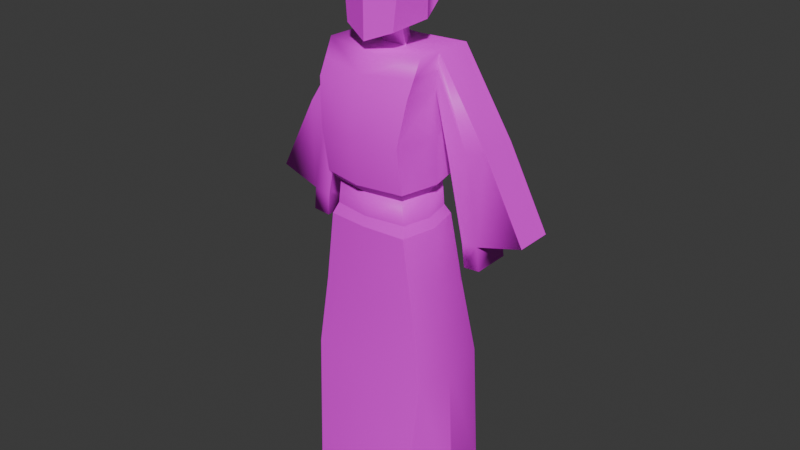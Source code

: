 # Source: monk-1.blend  (saved by Blender 5.1.29; exported with 4.5.12 LTS)
import bpy
from mathutils import Matrix  # noqa: F401  (used for matrix-valued properties, if any)

bpy.ops.wm.read_factory_settings(use_empty=True)
scene = bpy.context.scene
scene.name = 'Scene'

# ---- collections
col_collection = bpy.data.collections.new('Collection'); scene.collection.children.link(col_collection)

# ---- images (referenced by path relative to the original .blend; pixels are not part of the script)
import os
ASSET_DIR = os.environ.get("B2B_ASSET_DIR", "")  # directory of the original .blend (textures are referenced by path, not embedded)
HERE = os.path.dirname(os.path.abspath(__file__))  # packed textures are extracted next to this script under _unpacked/

def load_image(name, relpath, width, height, colorspace="sRGB"):
    """Load a texture the original file referenced (path relative to the .blend, or extracted next to this script)."""
    p = next((c for c in (os.path.join(HERE, relpath), os.path.join(ASSET_DIR, relpath)) if relpath and os.path.exists(c)), "")
    if p:
        img = bpy.data.images.load(p, check_existing=True)
        img.name = name
    else:  # same state as the original file: an image datablock whose file is absent (Cycles renders it pink)
        img = bpy.data.images.new(name, width, height)
        img.source = "FILE"
        img.filepath = "//" + (relpath or name)
    img.colorspace_settings.name = colorspace
    return img
img_monk_atlus_png = load_image('monk-atlus.png', 'monk-atlus.png', 1024, 1024, 'sRGB')

# ---- materials (node trees are filled in below, after node groups)
mat_samurai = bpy.data.materials.new('samurai')

# ---- node groups
ng_smooth_by_angle = bpy.data.node_groups.new('Smooth by Angle', 'GeometryNodeTree')
_s = ng_smooth_by_angle.interface.new_socket(name='Mesh', in_out='OUTPUT', socket_type='NodeSocketGeometry')
_s = ng_smooth_by_angle.interface.new_socket(name='Mesh', in_out='INPUT', socket_type='NodeSocketGeometry')
_s = ng_smooth_by_angle.interface.new_socket(name='Angle', in_out='INPUT', socket_type='NodeSocketFloat')
_s.subtype = 'ANGLE'
_s.default_value = 0.5236
_s.min_value = 0.0
_s.max_value = 3.142
_s.description = 'Maximum face angle for smooth edges'
_s = ng_smooth_by_angle.interface.new_socket(name='Ignore Sharpness', in_out='INPUT', socket_type='NodeSocketBool')
_s.force_non_field = True
ng_smooth_by_angle.is_modifier = True
_N = ng_smooth_by_angle.nodes; _L = ng_smooth_by_angle.links
n0 = _N.new('GeometryNodeSetShadeSmooth'); n0.name = 'Set Shade Smooth'; n0.location = (120, -80)
n0.domain = 'EDGE'
n1 = _N.new('GeometryNodeSetShadeSmooth'); n1.name = 'Set Shade Smooth.001'; n1.location = (300, -80)
n2 = _N.new('NodeGroupOutput'); n2.name = 'Group Output'; n2.location = (480, -80)
n3 = _N.new('GeometryNodeInputMeshEdgeAngle'); n3.name = 'Edge Angle'; n3.location = (-440, -240)
n4 = _N.new('NodeGroupInput'); n4.name = 'Group Input'; n4.location = (-80, -80)
n5 = _N.new('GeometryNodeInputEdgeSmooth'); n5.name = 'Is Edge Smooth'; n5.location = (-260, -120)
n6 = _N.new('GeometryNodeInputShadeSmooth'); n6.name = 'Is Shade Smooth'; n6.location = (-440, -397)
n7 = _N.new('FunctionNodeCompare'); n7.name = 'Compare'; n7.location = (-260, -260)
n7.operation = 'LESS_EQUAL'
n7.inputs[6].default_value = (0.0, 0.0, 0.0, 0.0)
n7.inputs[7].default_value = (0.0, 0.0, 0.0, 0.0)
n8 = _N.new('FunctionNodeBooleanMath'); n8.name = 'Boolean Math.001'; n8.location = (-80, -260)
n9 = _N.new('NodeGroupInput'); n9.name = 'Group Input.001'; n9.location = (-440, -329)
n10 = _N.new('NodeGroupInput'); n10.name = 'Group Input.002'; n10.location = (-259, -189)
n11 = _N.new('FunctionNodeBooleanMath'); n11.name = 'Boolean Math'; n11.location = (-80, -149)
n11.operation = 'OR'
n12 = _N.new('FunctionNodeBooleanMath'); n12.name = 'Boolean Math.002'; n12.location = (-260, -380)
n12.operation = 'OR'
n13 = _N.new('NodeGroupInput'); n13.name = 'Group Input.003'; n13.location = (-440, -460)
_L.new(n3.outputs[0], n7.inputs[0])
_L.new(n1.outputs[0], n2.inputs[0])
_L.new(n9.outputs[1], n7.inputs[1])
_L.new(n7.outputs[0], n8.inputs[0])
_L.new(n4.outputs[0], n0.inputs[0])
_L.new(n0.outputs[0], n1.inputs[0])
_L.new(n8.outputs[0], n0.inputs[2])
_L.new(n10.outputs[2], n11.inputs[1])
_L.new(n5.outputs[0], n11.inputs[0])
_L.new(n11.outputs[0], n0.inputs[1])
_L.new(n13.outputs[2], n12.inputs[1])
_L.new(n6.outputs[0], n12.inputs[0])
_L.new(n12.outputs[0], n8.inputs[1])
n2.is_active_output = True

# ---- material node trees
mat_samurai.use_nodes = True; mat_samurai.node_tree.nodes.clear()
_N = mat_samurai.node_tree.nodes; _L = mat_samurai.node_tree.links
n0 = _N.new('ShaderNodeBsdfPrincipled'); n0.name = 'Principled BSDF'; n0.location = (-200, 100)
n1 = _N.new('ShaderNodeOutputMaterial'); n1.name = 'Material Output'; n1.location = (200, 100)
n2 = _N.new('ShaderNodeTexImage'); n2.name = 'Image Texture'; n2.location = (-623, 127)
n2.image = img_monk_atlus_png
_L.new(n0.outputs[0], n1.inputs[0])
_L.new(n2.outputs[0], n0.inputs[0])
n1.is_active_output = True

# ---- world
world_world = bpy.data.worlds.new('World'); scene.world = world_world
world_world.use_nodes = True; world_world.node_tree.nodes.clear()
_N = world_world.node_tree.nodes; _L = world_world.node_tree.links
n0 = _N.new('ShaderNodeOutputWorld'); n0.name = 'World Output'; n0.location = (200, 100)
n1 = _N.new('ShaderNodeBackground'); n1.name = 'Background'; n1.location = (-200, 100)
n1.inputs[0].default_value = (0.05088, 0.05088, 0.05088, 1.0)
_L.new(n1.outputs[0], n0.inputs[0])
n0.is_active_output = True
world_world.color = (0.05088, 0.05088, 0.05088)
world_world.sun_shadow_jitter_overblur = 0.0

# ---- meshes
me_cube = bpy.data.meshes.new('Cube')
me_cube.from_pydata([(0.7659, -0.6814, -1.009), (0.8786, -0.4971, 1.083), (0.7659, 1.0, -1.009), (0.8786, 0.7029, 1.072), (0.0, 1.099, -1.0), (0.0, 0.6976, 1.072), (0.0, -0.7734, -1.0), (0.0, -0.5844, 1.072), (1.084, 1.165e-09, -1.009), (0.988, 0.0, 1.072), (0.5389, -0.4164, 3.29), (0.0, 0.0, -1.0), (0.7226, -0.4763, 2.142), (0.7226, 0.5781, 2.142), (0.0, 0.5728, 2.15), (0.0, -0.5428, 2.14), (0.8319, 1.165e-09, 2.142), (0.5389, 0.4006, 3.29), (0.0, 0.396, 3.307), (0.0, -0.5265, 3.307), (0.6347, -0.01488, 3.29), (0.5044, -0.4072, 3.619), (0.5044, -0.4072, 3.619), (0.5044, 0.4035, 3.619), (0.0, 0.3989, 3.645), (0.0, -0.53, 3.645), (0.6008, -0.01429, 3.619), (0.5983, -0.5203, 3.758), (0.5044, 0.4035, 3.619), (0.0, 0.3989, 3.645), (0.0, -0.53, 3.645), (0.6008, -0.01429, 3.619), (0.6944, -0.3112, 5.45), (0.5983, 0.5326, 3.758), (0.0, 0.5268, 3.784), (0.0, -0.6739, 3.784), (0.7188, 0.01023, 3.758), (0.5983, 0.5326, 4.402), (0.6944, 0.5684, 5.441), (0.0, 0.5268, 5.426), (0.0, -0.5005, 5.435), (0.6944, 0.046, 5.441), (0.0, 0.01023, 5.426), (0.7188, 0.01023, 4.402), (0.5983, -0.6244, 4.402), (0.0, -0.7779, 4.428), (0.0, 0.5268, 4.428), (0.685, 0.5326, 4.999), (0.685, -0.5377, 4.999), (0.0, 0.5268, 5.2), (0.6754, 0.01023, 4.983), (0.0, -0.6912, 4.935), (0.5983, -0.6244, 4.402), (0.0, -0.7779, 4.428), (0.6933, 2.329e-09, 3.15), (0.5839, -0.4883, 3.15), (0.5839, 0.4867, 3.15), (0.0, -0.556, 3.167), (0.0, 0.4814, 3.167), (0.8968, 0.5255, 4.178), (1.406, 0.5613, 4.344), (1.406, 0.03896, 4.344), (0.8872, 0.003187, 4.162), (1.128, 0.5382, 3.09), (1.97, 0.5739, 3.262), (1.97, 0.05158, 3.262), (1.118, 0.0158, 3.075), (0.6897, 0.5505, 5.22), (0.6897, -0.4244, 5.224), (0.0, 0.5268, 5.313), (0.6849, 0.02811, 5.212), (0.0, -0.5959, 5.185), (1.151, 0.5434, 4.261), (1.146, 0.02107, 4.253), (1.361, 0.5237, 3.113), (1.357, 0.00138, 3.105), (1.394, 0.008309, 2.773), (1.155, 0.02273, 2.743), (1.165, 0.5451, 2.758), (1.399, 0.5307, 2.781)], [(52, 53)], [(4, 5, 3, 2), (8, 9, 1, 0), (11, 8, 0, 6), (1, 9, 16, 12), (0, 1, 7, 6), (7, 1, 12, 15), (4, 2, 8, 11), (2, 3, 9, 8), (54, 56, 17, 20), (55, 54, 20, 10), (9, 3, 13, 16), (3, 5, 14, 13), (19, 10, 22, 25), (20, 17, 23, 26), (57, 55, 10, 19), (56, 58, 18, 17), (25, 22, 21, 30), (26, 23, 28, 31), (17, 18, 24, 23), (10, 20, 26, 22), (30, 21, 27, 35), (31, 28, 33, 36), (23, 24, 29, 28), (22, 26, 31, 21), (71, 68, 32, 40), (38, 41, 61, 60), (21, 31, 36, 27), (28, 29, 34, 33), (41, 42, 40, 32), (38, 39, 42, 41), (68, 70, 41, 32), (67, 69, 39, 38), (33, 34, 46, 37), (27, 36, 43, 44), (36, 33, 37, 43), (35, 27, 44, 45), (37, 46, 49, 47), (44, 43, 50, 48), (43, 37, 47, 50), (45, 44, 48, 51), (13, 14, 58, 56), (15, 12, 55, 57), (12, 16, 54, 55), (16, 13, 56, 54), (72, 60, 64, 74), (67, 38, 60, 72), (50, 47, 59, 62), (70, 50, 62, 73), (75, 74, 64, 65), (62, 59, 63, 66), (60, 61, 65, 64), (73, 62, 66, 75), (61, 73, 75, 65), (63, 74, 79, 78), (41, 70, 73, 61), (47, 67, 72, 59), (59, 72, 74, 63), (47, 49, 69, 67), (48, 50, 70, 68), (51, 48, 68, 71), (77, 78, 79, 76), (75, 66, 77, 76), (74, 75, 76, 79), (66, 63, 78, 77)])
me_cube.polygons.foreach_set('use_smooth', [True] * 64)
_k = set([(0, 1), (0, 6), (0, 8), (1, 12), (2, 3), (2, 4), (2, 8), (3, 13), (8, 9), (10, 19), (10, 20), (10, 22), (10, 55), (12, 55), (13, 56), (17, 18), (17, 20), (17, 23), (17, 56), (21, 30), (21, 31), (23, 28), (27, 35), (27, 36), (27, 44), (28, 29), (28, 31), (28, 33), (32, 68), (33, 34), (33, 36), (33, 37), (37, 47), (38, 39), (38, 60), (41, 61), (44, 48), (47, 59), (48, 68), (50, 62), (54, 55), (54, 56), (55, 57), (56, 58), (59, 63), (60, 64), (61, 65), (62, 66), (63, 78), (64, 65), (66, 77)])
me_cube.attributes.new('sharp_edge', 'BOOLEAN', 'EDGE').data.foreach_set('value', [ (min(e.vertices), max(e.vertices)) in _k for e in me_cube.edges])
_uv = me_cube.uv_layers.new(name='UVMap')
_uv.uv.foreach_set('vector', [0.7526, 0.833, 0.2254, 0.8669, 0.2053, 0.6651, 0.7301, 0.6411, 0.2555, 0.6741, 0.752, 0.7112, 0.7427, 0.8236, 0.2507, 0.8353, 0.25, 0.625, 0.375, 0.625, 0.375, 0.75, 0.25, 0.75, 0.8034, 0.7785, 0.7943, 0.8862, 0.4777, 0.8662, 0.4773, 0.7615, 0.5365, 0.4801, 0.5633, 0.9765, 0.3547, 0.974, 0.3547, 0.4822, 0.7755, 0.5475, 0.8034, 0.7785, 0.4773, 0.7615, 0.4613, 0.573, 0.25, 0.5, 0.375, 0.5, 0.375, 0.625, 0.25, 0.625, 0.3117, 0.455, 0.7675, 0.5584, 0.752, 0.7112, 0.2555, 0.6741, 0.625, 0.625, 0.625, 0.5, 0.625, 0.5, 0.625, 0.625, 0.1696, 0.7426, 0.1814, 0.8496, 0.1396, 0.8353, 0.1286, 0.746, 0.927, 0.5177, 0.9396, 0.7715, 0.5672, 0.746, 0.5465, 0.5461, 0.1794, 0.8968, 0.1901, 0.6131, 0.5312, 0.6349, 0.5207, 0.8607, 0.1651, 0.09813, 0.171, 0.308, 0.04274, 0.294, 0.03345, 0.09758, 0.1757, 0.198, 0.1712, 0.3554, 0.04452, 0.3554, 0.04597, 0.1959, 0.1576, 0.5879, 0.1696, 0.7426, 0.1286, 0.746, 0.1168, 0.5956, 0.4455, 0.7655, 0.2402, 0.7577, 0.2508, 0.7055, 0.439, 0.7123, 0.625, 0.875, 0.625, 0.75, 0.625, 0.75, 0.625, 0.875, 0.625, 0.625, 0.625, 0.5, 0.625, 0.5, 0.625, 0.625, 0.1801, 0.09539, 0.1602, 0.31, 0.02299, 0.3045, 0.04544, 0.1023, 0.1698, 0.03859, 0.1757, 0.198, 0.04597, 0.1959, 0.03999, 0.03877, 0.3152, 0.448, 0.5811, 0.4594, 0.644, 0.5237, 0.3219, 0.509, 0.625, 0.625, 0.625, 0.5, 0.625, 0.5, 0.625, 0.625, 0.625, 0.5, 0.625, 0.375, 0.625, 0.375, 0.625, 0.5, 0.625, 0.75, 0.625, 0.625, 0.625, 0.625, 0.625, 0.75, 0.2739, 0.5483, 0.2769, 0.9449, 0.1461, 0.9554, 0.1228, 0.5575, 0.1717, 0.7937, 0.1637, 0.6024, 0.633, 0.5761, 0.6407, 0.77, 0.625, 0.75, 0.625, 0.625, 0.625, 0.625, 0.625, 0.75, 0.4264, 0.5885, 0.2498, 0.5803, 0.2332, 0.5269, 0.4457, 0.534, 0.1112, 0.4473, 0.1384, 0.3881, 0.1602, 0.3895, 0.1254, 0.4498, 0.09093, 0.4434, 0.1173, 0.3865, 0.1384, 0.3881, 0.1112, 0.4473, 0.2046, 0.6122, 0.229, 0.8365, 0.1146, 0.842, 0.0945, 0.6651, 0.2755, 0.5156, 0.2276, 0.8138, 0.1771, 0.8146, 0.1762, 0.5133, 0.9106, 0.5493, 0.8991, 0.8028, 0.6191, 0.8074, 0.6335, 0.552, 0.9381, 0.5894, 0.9361, 0.8542, 0.6234, 0.8436, 0.6208, 0.5247, 0.6843, 0.5101, 0.7048, 0.7577, 0.413, 0.7718, 0.3895, 0.5252, 0.3219, 0.509, 0.644, 0.5237, 0.6594, 0.8855, 0.3188, 0.888, 0.6335, 0.552, 0.6191, 0.8074, 0.278, 0.813, 0.374, 0.5178, 0.6208, 0.5247, 0.6234, 0.8436, 0.3428, 0.831, 0.315, 0.559, 0.3895, 0.5252, 0.413, 0.7718, 0.1314, 0.7807, 0.1315, 0.5419, 0.7273, 0.5297, 0.7524, 0.8688, 0.4093, 0.9343, 0.4253, 0.5391, 0.5207, 0.8607, 0.5312, 0.6349, 0.8354, 0.6535, 0.8247, 0.831, 0.4613, 0.573, 0.4773, 0.7615, 0.1696, 0.7426, 0.1576, 0.5879, 0.4773, 0.7615, 0.4777, 0.8662, 0.1814, 0.8496, 0.1696, 0.7426, 0.5465, 0.5461, 0.5672, 0.746, 0.2412, 0.7326, 0.2153, 0.5709, 0.3092, 0.7117, 0.2996, 0.6222, 0.6874, 0.5213, 0.6916, 0.725, 0.7019, 0.6693, 0.7964, 0.7093, 0.2206, 0.807, 0.229, 0.6926, 0.3093, 0.7721, 0.2904, 0.5428, 0.7341, 0.546, 0.741, 0.7696, 0.2877, 0.6725, 0.3812, 0.626, 0.7553, 0.5595, 0.7654, 0.6776, 0.625, 0.625, 0.625, 0.5, 0.625, 0.5, 0.625, 0.625, 0.2745, 0.8001, 0.2632, 0.5977, 0.7624, 0.5909, 0.7607, 0.7886, 0.218, 0.7945, 0.2129, 0.5762, 0.7228, 0.5719, 0.7275, 0.7898, 0.2199, 0.6393, 0.239, 0.5054, 0.7794, 0.5099, 0.789, 0.6247, 0.2009, 0.7729, 0.2199, 0.6393, 0.789, 0.6247, 0.7705, 0.9254, 0.4998, 0.2653, 0.3669, 0.2761, 0.3452, 0.08597, 0.4781, 0.07422, 0.1935, 0.7193, 0.2877, 0.6725, 0.7654, 0.6776, 0.7755, 0.7954, 0.6089, 0.6299, 0.7019, 0.6693, 0.229, 0.6926, 0.2374, 0.5788, 0.3187, 0.8008, 0.3092, 0.7117, 0.6916, 0.725, 0.6844, 0.8002, 0.374, 0.5178, 0.278, 0.813, 0.2276, 0.8138, 0.2755, 0.5156, 0.315, 0.559, 0.3428, 0.831, 0.229, 0.8365, 0.2046, 0.6122, 0.4253, 0.5391, 0.4093, 0.9343, 0.2769, 0.9449, 0.2739, 0.5483, 0.511, 0.07118, 0.5446, 0.2814, 0.4439, 0.2956, 0.41, 0.08738, 0.5095, 0.2966, 0.3292, 0.2735, 0.356, 0.02771, 0.5347, 0.05059, 0.5721, 0.2192, 0.2826, 0.2109, 0.2932, 0.02835, 0.5809, 0.03724, 0.5747, 0.2782, 0.3335, 0.3152, 0.3327, 0.1591, 0.5775, 0.124])
me_cube.materials.append(mat_samurai)
me_cube.update()
me_cube_001 = bpy.data.meshes.new('Cube.001')
me_cube_001.from_pydata([(0.8166, -1.06, -0.9711), (1.0, -1.0, 0.7701), (0.7339, 0.989, -0.536), (0.8946, 0.9036, 0.8433), (0.0, 1.05, -0.7787), (0.0, 1.0, 0.874), (0.0, -1.325, -1.3), (0.0, -1.325, 0.7039), (1.144, 0.005091, -0.7581), (1.162, 0.03307, 0.8345), (0.0, -0.1624, -1.221), (1.0, -1.0, 0.7701), (0.7339, 0.989, -0.536), (0.8946, 0.9036, 0.8433), (0.0, 1.0, 0.874), (0.0, -1.325, 0.7039), (1.162, 0.03307, 0.8345), (0.4237, -0.4568, 1.541), (0.6849, 0.6388, 0.6245), (0.4237, 0.3398, 1.597), (0.0, 0.3398, 1.582), (0.0, -0.5862, 1.514), (0.4883, -0.04533, 1.566)], [], [(4, 5, 3, 2), (8, 9, 1, 0), (10, 8, 0, 6), (0, 1, 7, 6), (4, 2, 8, 10), (2, 3, 9, 8), (3, 5, 14, 13), (7, 1, 11, 15), (1, 9, 16, 11), (9, 3, 13, 16), (3, 2, 12, 13), (13, 12, 18, 19), (16, 13, 19, 22), (11, 16, 22, 17), (13, 14, 20, 19), (15, 11, 17, 21), (20, 21, 17, 22, 19)])
me_cube_001.polygons.foreach_set('use_smooth', [True] * 17)
_k = set([(0, 1), (0, 6), (0, 8), (2, 4), (2, 8)])
me_cube_001.attributes.new('sharp_edge', 'BOOLEAN', 'EDGE').data.foreach_set('value', [ (min(e.vertices), max(e.vertices)) in _k for e in me_cube_001.edges])
_uv = me_cube_001.uv_layers.new(name='UVMap')
_uv.uv.foreach_set('vector', [0.639, 0.2482, 0.3414, 0.2944, 0.3275, 0.1437, 0.5889, 0.1491, 0.5174, 0.04193, 0.5075, 0.3079, 0.369, 0.3397, 0.371, 0.02228, 0.4201, 0.04786, 0.5548, 0.1041, 0.5183, 0.09779, 0.4135, 0.05729, 0.5183, 0.09779, 0.5379, 0.3906, 0.4013, 0.3841, 0.4135, 0.05729, 0.6761, 0.2679, 0.52, 0.3867, 0.2373, 0.2901, 0.4334, 0.07778, 0.4929, 0.05811, 0.4699, 0.2838, 0.3254, 0.2768, 0.3185, 0.02114, 0.3275, 0.1437, 0.3414, 0.2944, 0.3414, 0.2944, 0.3275, 0.1437, 0.4013, 0.3841, 0.5379, 0.3906, 0.5379, 0.3906, 0.4013, 0.3841, 0.369, 0.3397, 0.5075, 0.3079, 0.5075, 0.3079, 0.369, 0.3397, 0.5075, 0.3079, 0.6005, 0.2789, 0.6005, 0.2789, 0.5075, 0.3079, 0.3275, 0.1437, 0.5889, 0.1491, 0.5889, 0.1491, 0.3275, 0.1437, 0.3275, 0.1437, 0.5889, 0.1491, 0.5889, 0.1491, 0.3275, 0.1437, 0.5075, 0.3079, 0.6005, 0.2789, 0.6005, 0.2789, 0.5075, 0.3079, 0.369, 0.3397, 0.5075, 0.3079, 0.5075, 0.3079, 0.369, 0.3397, 0.3275, 0.1437, 0.3414, 0.2944, 0.3414, 0.2944, 0.3275, 0.1437, 0.5779, 0.003822, 0.4402, 0.02719, 0.5239, 0.1826, 0.5809, 0.1761, 0.3414, 0.2944, 0.4013, 0.3841, 0.5379, 0.3906, 0.5075, 0.3079, 0.6005, 0.2789])
me_cube_001.materials.append(mat_samurai)
me_cube_001.update()
me_cylinder = bpy.data.meshes.new('Cylinder')
me_cylinder.from_pydata([(0.0, 1.0, -1.0), (5.04e-17, 0.319, 1.227), (0.866, -0.5, -1.0), (0.866, -1.181, 1.227), (-0.866, -0.5, -1.0), (-0.866, -1.181, 1.227)], [], [(0, 1, 3, 2), (2, 3, 5, 4), (3, 1, 5), (4, 5, 1, 0), (0, 2, 4)])
me_cylinder.polygons.foreach_set('use_smooth', [True] * 5)
_k = set([(0, 1), (0, 2), (0, 4), (2, 3), (2, 4), (4, 5)])
me_cylinder.attributes.new('sharp_edge', 'BOOLEAN', 'EDGE').data.foreach_set('value', [ (min(e.vertices), max(e.vertices)) in _k for e in me_cylinder.edges])
_uv = me_cylinder.uv_layers.new(name='UVMap')
_uv.uv.foreach_set('vector', [0.6728, 0.1571, 0.6728, 0.3476, 0.5357, 0.3835, 0.5357, 0.1929, 0.3986, 0.1929, 0.3986, 0.3835, 0.2569, 0.3835, 0.2569, 0.1929, 0.6728, 0.1571, 0.5501, 0.08621, 0.6728, 0.01535, 0.5357, 0.1929, 0.5357, 0.3835, 0.3986, 0.3476, 0.3986, 0.1571, 0.4273, 0.08621, 0.5501, 0.01535, 0.5501, 0.1571])
me_cylinder.materials.append(mat_samurai)
me_cylinder.update()

# ---- objects
ob_body = bpy.data.objects.new('body', me_cube)
ob_head = bpy.data.objects.new('Head', me_cube_001)
ob_neck = bpy.data.objects.new('Neck', me_cylinder)

# ---- transforms, parenting, visibility, modifiers, constraints
ob_body.location = (-0.01, 0.0, 0.255)
ob_body.scale = (0.2532, 0.2532, 0.2532)
_vg = ob_body.vertex_groups.new(name='Bone')
for _i, _w in zip([14, 17, 18, 19, 21, 22, 23, 24, 25, 26, 27, 28, 29, 30, 31, 33, 34, 35, 36, 37, 40, 43, 44, 45, 46, 48, 51, 56, 57, 58, 68, 71], [0.08694, 0.1962, 0.8026, 0.08307, 0.7234, 0.006703, 0.5013, 0.8764, 0.2518, 0.0421, 0.6874, 0.7828, 0.8261, 0.6697, 0.7721, 0.7439, 0.7798, 0.6346, 0.7427, 0.1346, 0.0008618, 0.148, 0.1902, 0.2119, 0.1044, 0.05537, 0.08864, 0.1401, 0.03921, 0.7428, 0.009903, 0.05046]): _vg.add([_i], _w, 'REPLACE')
_vg = ob_body.vertex_groups.new(name='Bone.001')
for _i, _w in zip([21, 27, 28, 29, 30, 31, 32, 33, 34, 35, 36, 37, 39, 40, 41, 42, 43, 44, 45, 46, 47, 48, 49, 50, 51, 52, 53, 68, 69, 70, 71], [0.2272, 0.257, 0.173, 0.1482, 0.2781, 0.1812, 0.1863, 0.2023, 0.1886, 0.3081, 0.2035, 0.6746, 0.1084, 0.5352, 0.03054, 0.4767, 0.6629, 0.6705, 0.6718, 0.7811, 0.00923, 0.508, 0.1051, 0.09186, 0.6844, 1.0, 1.0, 0.3051, 0.09419, 0.06101, 0.6316]): _vg.add([_i], _w, 'REPLACE')
_vg = ob_body.vertex_groups.new(name='Bone.002')
_vg = ob_body.vertex_groups.new(name='Bone.003')
_vg = ob_body.vertex_groups.new(name='shoulder.L')
for _i, _w in zip([21, 27, 30, 32, 35, 36, 37, 38, 39, 40, 41, 42, 43, 44, 45, 47, 48, 49, 50, 51, 67, 68, 69, 70, 71], [0.01213, 0.02055, 0.02405, 0.6751, 0.0319, 0.006979, 0.004534, 0.4611, 0.1198, 0.3949, 0.8915, 0.4897, 0.1112, 0.09099, 0.08814, 0.04684, 0.2854, 0.0432, 0.6176, 0.1796, 0.1195, 0.4339, 0.07461, 0.7911, 0.2634]): _vg.add([_i], _w, 'REPLACE')
_vg = ob_body.vertex_groups.new(name='upper.arm.L')
for _i, _w in zip([28, 32, 33, 37, 38, 39, 41, 43, 46, 47, 48, 49, 50, 59, 60, 61, 62, 64, 65, 67, 68, 69, 70, 72, 73], [0.0006421, 0.01915, 0.01873, 0.1446, 0.5274, 0.06747, 0.06683, 0.03929, 0.01293, 0.8532, 0.009971, 0.1026, 0.1103, 0.006887, 0.4393, 0.4267, 0.02161, 0.05148, 0.03789, 0.8502, 0.01282, 0.08509, 0.07703, 0.06852, 0.09715]): _vg.add([_i], _w, 'REPLACE')
_vg = ob_body.vertex_groups.new(name='lower.arm.L')
for _i, _w in zip([43, 47, 48, 50, 59, 60, 61, 62, 63, 64, 65, 66, 70, 72, 73, 74, 75, 76, 77, 78, 79], [0.002255, 0.04524, 0.01167, 0.1484, 0.9498, 0.5614, 0.5625, 0.91, 0.133, 0.8993, 0.8962, 0.2062, 0.04367, 0.9279, 0.8752, 0.884, 0.7978, 0.2038, 0.09826, 0.04961, 0.1276]): _vg.add([_i], _w, 'REPLACE')
_vg = ob_body.vertex_groups.new(name='hand.l')
for _i, _w in zip([63, 64, 65, 66, 74, 75, 76, 77, 78, 79], [0.866, 0.04833, 0.05916, 0.7908, 0.1131, 0.1957, 0.7945, 0.9007, 0.9499, 0.8719]): _vg.add([_i], _w, 'REPLACE')
_vg = ob_body.vertex_groups.new(name='shoulder.R')
for _i, _w in zip([32, 39, 40, 42, 46, 48, 49, 51, 68, 69, 71], [0.08316, 0.7004, 0.01752, 0.007851, 0.07216, 0.08975, 0.7318, 0.01014, 0.179, 0.7387, 0.02897]): _vg.add([_i], _w, 'REPLACE')
_vg = ob_body.vertex_groups.new(name='upper.arm.R')
_vg = ob_body.vertex_groups.new(name='lower.arm.R')
_vg = ob_body.vertex_groups.new(name='hand.r')
_vg = ob_body.vertex_groups.new(name='hip.L')
for _i, _w in zip([10, 19, 20, 22, 23, 25, 26, 55], [0.07237, 0.02324, 0.05296, 0.3109, 0.04912, 0.06673, 0.3405, 0.004407]): _vg.add([_i], _w, 'REPLACE')
_vg = ob_body.vertex_groups.new(name='upper.leg.L')
for _i, _w in zip([1, 3, 5, 7, 9, 10, 12, 13, 14, 15, 16, 17, 18, 19, 20, 22, 23, 24, 25, 26, 54, 55, 56, 57, 58], [0.04675, 0.06247, 0.0273, 0.0134, 0.03917, 0.8142, 0.8358, 0.7975, 0.2135, 0.2147, 0.9171, 0.7714, 0.1527, 0.2626, 0.9116, 0.5873, 0.4378, 0.09762, 0.2561, 0.6033, 0.9528, 0.853, 0.8255, 0.2635, 0.1786]): _vg.add([_i], _w, 'REPLACE')
_vg = ob_body.vertex_groups.new(name='lower.leg.L')
for _i, _w in zip([0, 1, 2, 3, 4, 5, 6, 7, 8, 9, 11, 12, 13, 14, 15, 16], [0.8243, 0.842, 0.7555, 0.8005, 0.3404, 0.2174, 0.2991, 0.1787, 0.9064, 0.9155, 0.1247, 0.05412, 0.07087, 0.01908, 0.01184, 0.04696]): _vg.add([_i], _w, 'REPLACE')
_vg = ob_body.vertex_groups.new(name='hip.R')
for _i, _w in zip([10, 15, 19, 22, 25, 55, 57], [0.07906, 0.0523, 0.5566, 0.0633, 0.3829, 0.07982, 0.5809]): _vg.add([_i], _w, 'REPLACE')
_vg = ob_body.vertex_groups.new(name='upper.leg.R')
for _i, _w in zip([5, 7, 12, 13, 14, 15, 18, 19, 25, 57, 58], [0.06607, 0.04893, 0.07702, 0.09195, 0.5766, 0.6121, 0.01654, 0.05087, 0.02056, 0.07309, 0.06244]): _vg.add([_i], _w, 'REPLACE')
_vg = ob_body.vertex_groups.new(name='lower.leg.R')
for _i, _w in zip([0, 1, 2, 3, 4, 5, 6, 7, 8, 9, 11, 14, 15], [0.1716, 0.09854, 0.2351, 0.1217, 0.6464, 0.6678, 0.6935, 0.7352, 0.09028, 0.01992, 0.8733, 0.08789, 0.08302]): _vg.add([_i], _w, 'REPLACE')
_m = ob_body.modifiers.new('Mirror', 'MIRROR')
_m.use_clip = True
_m = ob_body.modifiers.new('Armature', 'ARMATURE')
ob_head.location = (-1.168e-17, 0.005338, 1.809)
ob_head.scale = (0.1085, 0.1085, 0.1085)
_vg = ob_head.vertex_groups.new(name='Bone')
_vg = ob_head.vertex_groups.new(name='Bone.001')
_vg = ob_head.vertex_groups.new(name='Bone.002')
for _i, _w in zip([0, 2, 4, 6, 8, 10, 12, 18], [0.1223, 0.07609, 0.1547, 0.2183, 0.1051, 0.867, 0.07609, 0.07609]): _vg.add([_i], _w, 'REPLACE')
_vg = ob_head.vertex_groups.new(name='Bone.003')
for _i, _w in zip([0, 1, 2, 3, 4, 5, 6, 7, 8, 9, 10, 11, 12, 13, 14, 15, 16, 17, 18, 19, 20, 21, 22], [0.8777, 0.9823, 0.9239, 0.984, 0.8453, 0.9766, 0.7817, 0.9819, 0.8949, 0.9854, 0.133, 0.9823, 0.9239, 0.984, 0.9766, 0.9819, 0.9854, 0.9823, 0.9239, 0.984, 0.9766, 0.9819, 0.9854]): _vg.add([_i], _w, 'REPLACE')
_vg = ob_head.vertex_groups.new(name='shoulder.L')
_vg = ob_head.vertex_groups.new(name='upper.arm.L')
_vg = ob_head.vertex_groups.new(name='lower.arm.L')
_vg = ob_head.vertex_groups.new(name='hand.l')
_vg = ob_head.vertex_groups.new(name='shoulder.R')
_vg = ob_head.vertex_groups.new(name='upper.arm.R')
_vg = ob_head.vertex_groups.new(name='lower.arm.R')
_vg = ob_head.vertex_groups.new(name='hand.r')
_vg = ob_head.vertex_groups.new(name='hip.L')
_vg = ob_head.vertex_groups.new(name='upper.leg.L')
_vg = ob_head.vertex_groups.new(name='lower.leg.L')
_vg = ob_head.vertex_groups.new(name='hip.R')
_vg = ob_head.vertex_groups.new(name='upper.leg.R')
_vg = ob_head.vertex_groups.new(name='lower.leg.R')
_m = ob_head.modifiers.new('Mirror', 'MIRROR')
_m.use_clip = True
_m = ob_head.modifiers.new('Armature', 'ARMATURE')
_m = ob_head.modifiers.new('Smooth by Angle', 'NODES')
_m.node_group = ng_smooth_by_angle
_m.use_pin_to_last = True
_m.show_group_selector = False
ob_neck.location = (0.0, 0.04042, 1.646)
ob_neck.scale = (0.05375, 0.05375, 0.05375)
_vg = ob_neck.vertex_groups.new(name='Bone')
_vg = ob_neck.vertex_groups.new(name='Bone.001')
_vg = ob_neck.vertex_groups.new(name='Bone.002')
for _i, _w in zip([0, 1, 2, 3, 4, 5], [0.08782, 0.9247, 0.07359, 0.9127, 0.4895, 0.9542]): _vg.add([_i], _w, 'REPLACE')
_vg = ob_neck.vertex_groups.new(name='Bone.003')
_vg = ob_neck.vertex_groups.new(name='shoulder.L')
for _i, _w in zip([0, 1, 2, 3, 4, 5], [0.1259, 0.007788, 0.8792, 0.1006, 0.4895, 0.03375]): _vg.add([_i], _w, 'REPLACE')
_vg = ob_neck.vertex_groups.new(name='upper.arm.L')
_vg = ob_neck.vertex_groups.new(name='lower.arm.L')
_vg = ob_neck.vertex_groups.new(name='hand.l')
_vg = ob_neck.vertex_groups.new(name='shoulder.R')
for _i, _w in zip([0, 1, 2], [0.7862, 0.04277, 0.04448]): _vg.add([_i], _w, 'REPLACE')
_vg = ob_neck.vertex_groups.new(name='upper.arm.R')
_vg = ob_neck.vertex_groups.new(name='lower.arm.R')
_vg = ob_neck.vertex_groups.new(name='hand.r')
_vg = ob_neck.vertex_groups.new(name='hip.L')
_vg = ob_neck.vertex_groups.new(name='upper.leg.L')
_vg = ob_neck.vertex_groups.new(name='lower.leg.L')
_vg = ob_neck.vertex_groups.new(name='hip.R')
_vg = ob_neck.vertex_groups.new(name='upper.leg.R')
_vg = ob_neck.vertex_groups.new(name='lower.leg.R')
_m = ob_neck.modifiers.new('Armature', 'ARMATURE')
_m = ob_neck.modifiers.new('Smooth by Angle', 'NODES')
_m.node_group = ng_smooth_by_angle
_m.use_pin_to_last = True
_m.show_group_selector = False

# ---- collection membership
col_collection.objects.link(ob_body)
col_collection.objects.link(ob_head)
col_collection.objects.link(ob_neck)

# ---- scene / render settings (as saved in the file)
scene.frame_start = 1; scene.frame_end = 250; scene.frame_set(32)
scene.render.engine = 'BLENDER_EEVEE_NEXT'
scene.render.bake_bias = 0.0
scene.render.bake_samples = 0
scene.cycles.sampling_pattern = 'TABULATED_SOBOL'
scene.eevee.use_volume_custom_range = False
bpy.context.view_layer.update()

# ---- added for rendering (the .blend has no active camera and no usable light): camera, sun
cam_auto = bpy.data.cameras.new('AutoCamera')
cam_auto.lens = 50.0
cam_auto.sensor_width = 36.0
cam_auto.clip_end = 1000.0
ob_auto_camera = bpy.data.objects.new('AutoCamera', cam_auto)
scene.collection.objects.link(ob_auto_camera)
ob_auto_camera.location = (2.09043, -2.47991, 2.67148)
ob_auto_camera.rotation_euler = (1.09748, -7.21219e-08, 0.694738)
scene.camera = ob_auto_camera
light_auto_sun = bpy.data.lights.new('AutoSun', 'SUN')
light_auto_sun.energy = 3.0
light_auto_sun.angle = 0.0523599
ob_auto_sun = bpy.data.objects.new('AutoSun', light_auto_sun)
scene.collection.objects.link(ob_auto_sun)
ob_auto_sun.rotation_euler = (0.872665, 0.174533, 0.523599)
bpy.context.view_layer.update()
